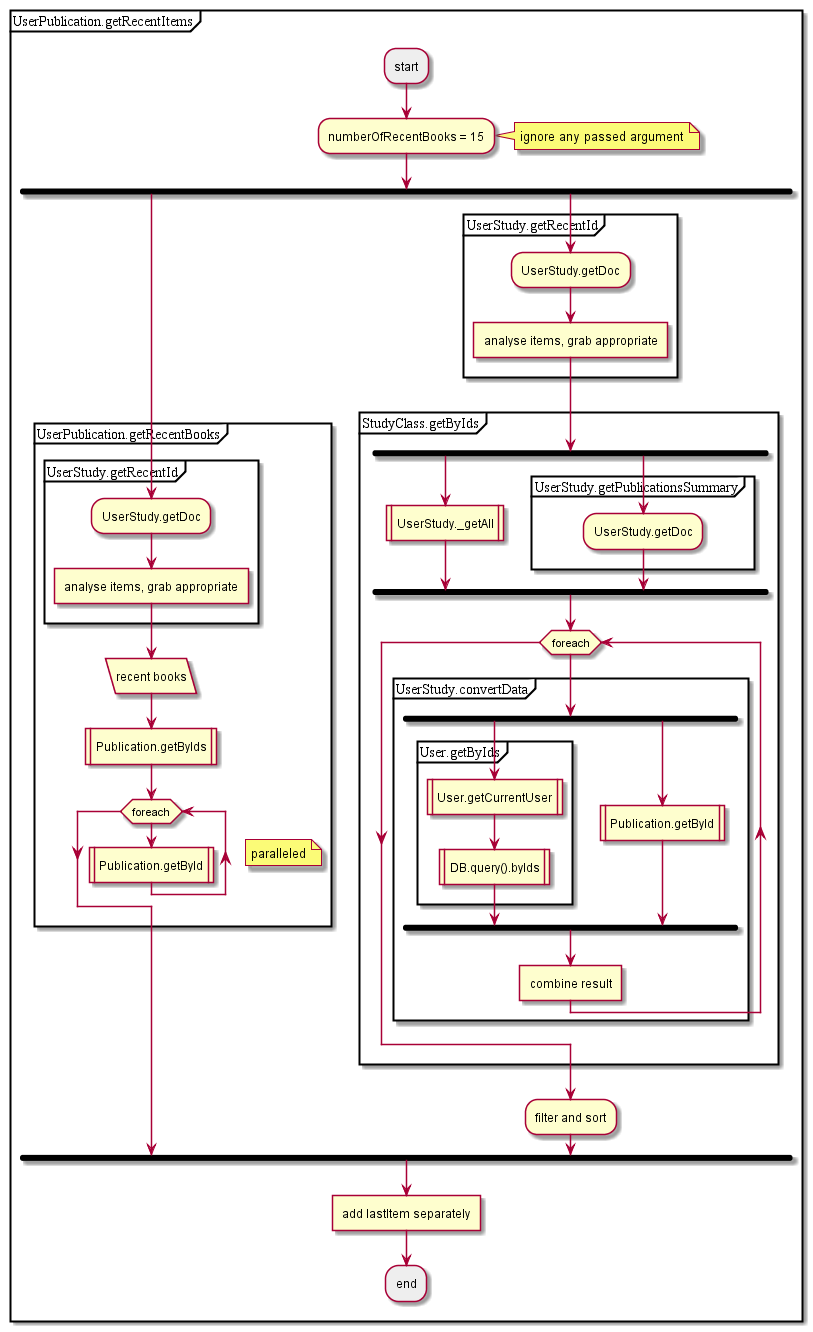

The diagram above was rendered by PlantUML. Its source (embedded in the PNG):
@startuml
partition UserPublication.getRecentItems {
#EEEEEE:start;
:numberOfRecentBooks = 15;
note right: ignore any passed argument
fork
partition UserPublication.getRecentBooks {
partition UserStudy.getRecentId {
:UserStudy.getDoc;
:analyse items, grab appropriate]
}
:recent books/
:Publication.getByIds|
while (foreach)
note right: paralleled
:Publication.getById|
end while;
}
fork again
partition UserStudy.getRecentId {
:UserStudy.getDoc;
:analyse items, grab appropriate]
}
partition StudyClass.getByIds {
fork
:UserStudy._getAll|
fork again
partition UserStudy.getPublicationsSummary {
:UserStudy.getDoc;
}
endfork;
while (foreach)
partition UserStudy.convertData {
fork
partition User.getByIds {
:User.getCurrentUser|
:DB.query().byIds|
}
fork again
:Publication.getById|
endfork;
:combine result]
}
end while;
}
:filter and sort;
end fork;
:add lastItem separately]
#EEEEEE:end;
}
@enduml